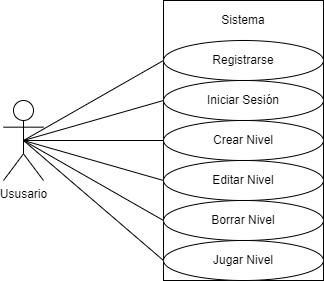

The diagram above was exported from draw.io. Its source (the exported page's mxGraphModel, read from the mxfile embedded in the PNG):
<mxGraphModel dx="746" dy="483" grid="1" gridSize="10" guides="1" tooltips="1" connect="1" arrows="1" fold="1" page="0" pageScale="1" pageWidth="827" pageHeight="1169" math="0" shadow="0">
  <root>
    <mxCell id="0" />
    <mxCell id="1" parent="0" />
    <mxCell id="2" value="" style="rounded=0;whiteSpace=wrap;html=1;" vertex="1" parent="1">
      <mxGeometry x="360" y="200" width="160" height="280" as="geometry" />
    </mxCell>
    <mxCell id="3" value="Registrarse" style="ellipse;whiteSpace=wrap;html=1;" vertex="1" parent="1">
      <mxGeometry x="360" y="240" width="160" height="40" as="geometry" />
    </mxCell>
    <mxCell id="4" value="Iniciar Sesión" style="ellipse;whiteSpace=wrap;html=1;" vertex="1" parent="1">
      <mxGeometry x="360" y="280" width="160" height="40" as="geometry" />
    </mxCell>
    <mxCell id="5" value="Crear Nivel" style="ellipse;whiteSpace=wrap;html=1;" vertex="1" parent="1">
      <mxGeometry x="360" y="320" width="160" height="40" as="geometry" />
    </mxCell>
    <mxCell id="6" value="Editar Nivel" style="ellipse;whiteSpace=wrap;html=1;" vertex="1" parent="1">
      <mxGeometry x="360" y="360" width="160" height="40" as="geometry" />
    </mxCell>
    <mxCell id="7" value="Borrar Nivel" style="ellipse;whiteSpace=wrap;html=1;" vertex="1" parent="1">
      <mxGeometry x="360" y="400" width="160" height="40" as="geometry" />
    </mxCell>
    <mxCell id="8" value="Jugar Nivel" style="ellipse;whiteSpace=wrap;html=1;" vertex="1" parent="1">
      <mxGeometry x="360" y="440" width="160" height="40" as="geometry" />
    </mxCell>
    <mxCell id="9" value="Sistema" style="text;html=1;strokeColor=none;fillColor=none;align=center;verticalAlign=middle;whiteSpace=wrap;rounded=0;" vertex="1" parent="1">
      <mxGeometry x="360" y="200" width="160" height="40" as="geometry" />
    </mxCell>
    <mxCell id="10" value="Ususario" style="shape=umlActor;verticalLabelPosition=bottom;verticalAlign=top;html=1;outlineConnect=0;" vertex="1" parent="1">
      <mxGeometry x="200" y="300" width="40" height="80" as="geometry" />
    </mxCell>
    <mxCell id="11" value="" style="endArrow=none;html=1;entryX=0;entryY=0.5;entryDx=0;entryDy=0;exitX=0.5;exitY=0.5;exitDx=0;exitDy=0;exitPerimeter=0;" edge="1" parent="1" source="10" target="3">
      <mxGeometry width="50" height="50" relative="1" as="geometry">
        <mxPoint x="240" y="340" as="sourcePoint" />
        <mxPoint x="340" y="280" as="targetPoint" />
      </mxGeometry>
    </mxCell>
    <mxCell id="12" value="" style="endArrow=none;html=1;exitX=0.5;exitY=0.5;exitDx=0;exitDy=0;exitPerimeter=0;entryX=0;entryY=0.5;entryDx=0;entryDy=0;" edge="1" parent="1" source="10" target="4">
      <mxGeometry width="50" height="50" relative="1" as="geometry">
        <mxPoint x="360" y="360" as="sourcePoint" />
        <mxPoint x="410" y="310" as="targetPoint" />
      </mxGeometry>
    </mxCell>
    <mxCell id="13" value="" style="endArrow=none;html=1;exitX=0.5;exitY=0.5;exitDx=0;exitDy=0;exitPerimeter=0;entryX=0;entryY=0.5;entryDx=0;entryDy=0;" edge="1" parent="1" source="10" target="5">
      <mxGeometry width="50" height="50" relative="1" as="geometry">
        <mxPoint x="360" y="360" as="sourcePoint" />
        <mxPoint x="410" y="310" as="targetPoint" />
      </mxGeometry>
    </mxCell>
    <mxCell id="14" value="" style="endArrow=none;html=1;exitX=0.5;exitY=0.5;exitDx=0;exitDy=0;exitPerimeter=0;entryX=0;entryY=0.5;entryDx=0;entryDy=0;" edge="1" parent="1" source="10" target="6">
      <mxGeometry width="50" height="50" relative="1" as="geometry">
        <mxPoint x="360" y="360" as="sourcePoint" />
        <mxPoint x="410" y="310" as="targetPoint" />
      </mxGeometry>
    </mxCell>
    <mxCell id="15" value="" style="endArrow=none;html=1;exitX=0.5;exitY=0.5;exitDx=0;exitDy=0;exitPerimeter=0;entryX=0;entryY=0.5;entryDx=0;entryDy=0;" edge="1" parent="1" source="10" target="7">
      <mxGeometry width="50" height="50" relative="1" as="geometry">
        <mxPoint x="360" y="360" as="sourcePoint" />
        <mxPoint x="410" y="310" as="targetPoint" />
      </mxGeometry>
    </mxCell>
    <mxCell id="16" value="" style="endArrow=none;html=1;exitX=0.5;exitY=0.5;exitDx=0;exitDy=0;exitPerimeter=0;entryX=0;entryY=0.5;entryDx=0;entryDy=0;" edge="1" parent="1" source="10" target="8">
      <mxGeometry width="50" height="50" relative="1" as="geometry">
        <mxPoint x="360" y="360" as="sourcePoint" />
        <mxPoint x="410" y="310" as="targetPoint" />
      </mxGeometry>
    </mxCell>
  </root>
</mxGraphModel>